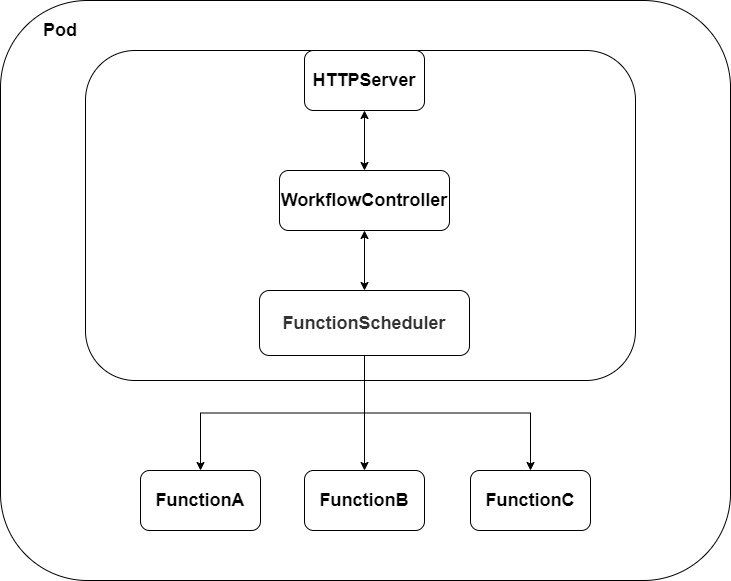

The diagram above was exported from draw.io. Its source (the exported page's mxGraphModel, read from the mxfile embedded in the PNG):
<mxGraphModel dx="1422" dy="822" grid="1" gridSize="10" guides="1" tooltips="1" connect="1" arrows="1" fold="1" page="1" pageScale="1" pageWidth="827" pageHeight="1169" math="0" shadow="0">
  <root>
    <mxCell id="0" />
    <mxCell id="1" parent="0" />
    <mxCell id="RPppN6bew51NpFg0C5_Q-14" value="" style="rounded=1;whiteSpace=wrap;html=1;fontSize=18;fontStyle=1;verticalAlign=top;align=left;" parent="1" vertex="1">
      <mxGeometry x="50" y="270" width="730" height="580" as="geometry" />
    </mxCell>
    <mxCell id="RPppN6bew51NpFg0C5_Q-1" value="" style="rounded=1;whiteSpace=wrap;html=1;" parent="1" vertex="1">
      <mxGeometry x="135" y="320" width="550" height="330" as="geometry" />
    </mxCell>
    <mxCell id="N61y9-B6eVkBmeeFvPA5-1" style="edgeStyle=orthogonalEdgeStyle;rounded=0;orthogonalLoop=1;jettySize=auto;html=1;exitX=0.5;exitY=1;exitDx=0;exitDy=0;entryX=0.5;entryY=0;entryDx=0;entryDy=0;" edge="1" parent="1" source="RPppN6bew51NpFg0C5_Q-12" target="RPppN6bew51NpFg0C5_Q-16">
      <mxGeometry relative="1" as="geometry" />
    </mxCell>
    <mxCell id="N61y9-B6eVkBmeeFvPA5-2" style="edgeStyle=orthogonalEdgeStyle;rounded=0;orthogonalLoop=1;jettySize=auto;html=1;exitX=0.5;exitY=1;exitDx=0;exitDy=0;" edge="1" parent="1" source="RPppN6bew51NpFg0C5_Q-12" target="RPppN6bew51NpFg0C5_Q-18">
      <mxGeometry relative="1" as="geometry" />
    </mxCell>
    <mxCell id="N61y9-B6eVkBmeeFvPA5-3" style="edgeStyle=orthogonalEdgeStyle;rounded=0;orthogonalLoop=1;jettySize=auto;html=1;exitX=0.5;exitY=1;exitDx=0;exitDy=0;" edge="1" parent="1" source="RPppN6bew51NpFg0C5_Q-12" target="RPppN6bew51NpFg0C5_Q-17">
      <mxGeometry relative="1" as="geometry" />
    </mxCell>
    <mxCell id="N61y9-B6eVkBmeeFvPA5-5" style="edgeStyle=orthogonalEdgeStyle;rounded=0;orthogonalLoop=1;jettySize=auto;html=1;exitX=0.5;exitY=0;exitDx=0;exitDy=0;entryX=0.5;entryY=1;entryDx=0;entryDy=0;fontSize=18;startArrow=classic;startFill=1;" edge="1" parent="1" source="RPppN6bew51NpFg0C5_Q-12" target="N61y9-B6eVkBmeeFvPA5-4">
      <mxGeometry relative="1" as="geometry" />
    </mxCell>
    <mxCell id="RPppN6bew51NpFg0C5_Q-12" value="&lt;span style=&quot;color: rgb(51, 51, 51); font-family: &amp;quot;open sans&amp;quot;, &amp;quot;clear sans&amp;quot;, &amp;quot;helvetica neue&amp;quot;, helvetica, arial, sans-serif; font-size: 18px; background-color: rgb(255, 255, 255);&quot;&gt;FunctionScheduler&lt;/span&gt;" style="rounded=1;whiteSpace=wrap;html=1;fontSize=18;fontStyle=1" parent="1" vertex="1">
      <mxGeometry x="309" y="560" width="210" height="65" as="geometry" />
    </mxCell>
    <mxCell id="RPppN6bew51NpFg0C5_Q-15" value="Pod" style="text;html=1;strokeColor=none;fillColor=none;align=center;verticalAlign=middle;whiteSpace=wrap;rounded=0;fontSize=18;fontStyle=1" parent="1" vertex="1">
      <mxGeometry x="90" y="290" width="40" height="20" as="geometry" />
    </mxCell>
    <mxCell id="RPppN6bew51NpFg0C5_Q-16" value="FunctionA" style="rounded=1;whiteSpace=wrap;html=1;fontSize=18;align=center;verticalAlign=middle;fontStyle=1" parent="1" vertex="1">
      <mxGeometry x="190" y="740" width="120" height="60" as="geometry" />
    </mxCell>
    <mxCell id="RPppN6bew51NpFg0C5_Q-17" value="FunctionC" style="rounded=1;whiteSpace=wrap;html=1;fontSize=18;align=center;verticalAlign=middle;fontStyle=1" parent="1" vertex="1">
      <mxGeometry x="520" y="740" width="120" height="60" as="geometry" />
    </mxCell>
    <mxCell id="RPppN6bew51NpFg0C5_Q-18" value="FunctionB" style="rounded=1;whiteSpace=wrap;html=1;fontSize=18;align=center;verticalAlign=middle;fontStyle=1" parent="1" vertex="1">
      <mxGeometry x="354" y="740" width="120" height="60" as="geometry" />
    </mxCell>
    <mxCell id="N61y9-B6eVkBmeeFvPA5-4" value="WorkflowController" style="rounded=1;whiteSpace=wrap;html=1;fontStyle=1;fontSize=18;" vertex="1" parent="1">
      <mxGeometry x="329" y="440" width="170" height="60" as="geometry" />
    </mxCell>
    <mxCell id="N61y9-B6eVkBmeeFvPA5-9" style="edgeStyle=orthogonalEdgeStyle;rounded=0;orthogonalLoop=1;jettySize=auto;html=1;exitX=0.5;exitY=1;exitDx=0;exitDy=0;startArrow=classic;startFill=1;fontSize=18;" edge="1" parent="1" source="N61y9-B6eVkBmeeFvPA5-7" target="N61y9-B6eVkBmeeFvPA5-4">
      <mxGeometry relative="1" as="geometry" />
    </mxCell>
    <mxCell id="N61y9-B6eVkBmeeFvPA5-7" value="HTTPServer" style="rounded=1;whiteSpace=wrap;html=1;fontSize=18;fontStyle=1" vertex="1" parent="1">
      <mxGeometry x="354" y="320" width="120" height="60" as="geometry" />
    </mxCell>
  </root>
</mxGraphModel>